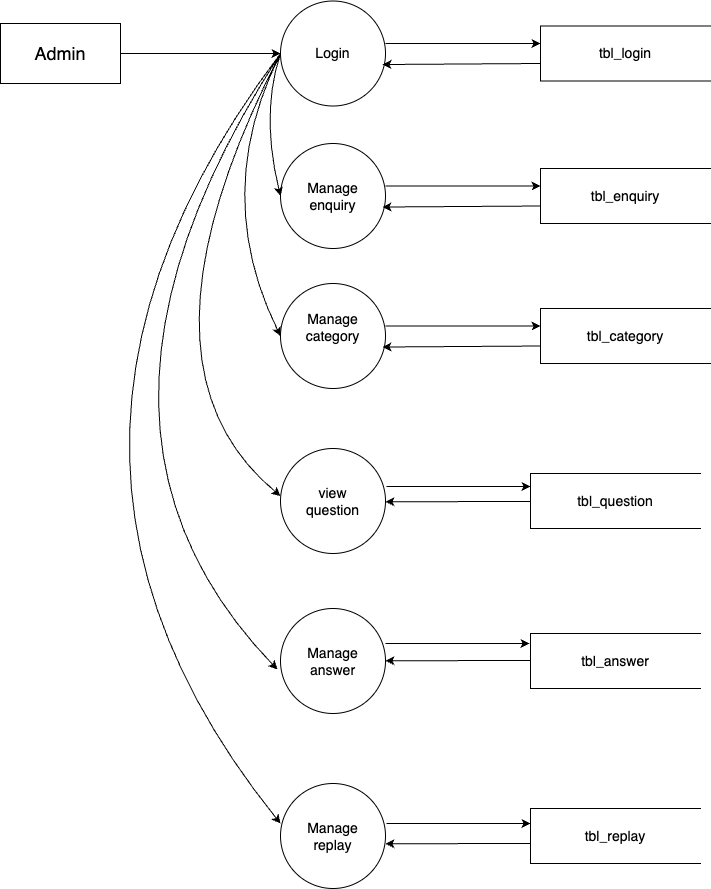

The diagram above was exported from draw.io. Its source (the exported page's mxGraphModel, read from the mxfile embedded in the PNG):
<mxGraphModel dx="900" dy="645" grid="1" gridSize="10" guides="1" tooltips="1" connect="1" arrows="1" fold="1" page="1" pageScale="1" pageWidth="827" pageHeight="1169" math="0" shadow="0">
  <root>
    <mxCell id="0" />
    <mxCell id="1" parent="0" />
    <mxCell id="jWROU9em2TFlTuoy_9B0-2" value="&lt;span style=&quot;font-size: 18px;&quot;&gt;Admin&lt;/span&gt;" style="rounded=0;whiteSpace=wrap;html=1;" parent="1" vertex="1">
      <mxGeometry x="60" y="80" width="120" height="60" as="geometry" />
    </mxCell>
    <mxCell id="jWROU9em2TFlTuoy_9B0-3" value="&lt;font style=&quot;font-size: 14px;&quot;&gt;Login&lt;/font&gt;" style="ellipse;whiteSpace=wrap;html=1;aspect=fixed;" parent="1" vertex="1">
      <mxGeometry x="340" y="57.5" width="105" height="105" as="geometry" />
    </mxCell>
    <mxCell id="jWROU9em2TFlTuoy_9B0-4" value="&lt;font style=&quot;font-size: 14px;&quot;&gt;tbl_login&lt;/font&gt;" style="html=1;dashed=0;whiteSpace=wrap;shape=partialRectangle;right=0;" parent="1" vertex="1">
      <mxGeometry x="600" y="82.5" width="170" height="55" as="geometry" />
    </mxCell>
    <mxCell id="jWROU9em2TFlTuoy_9B0-5" value="" style="endArrow=classic;html=1;rounded=0;exitX=1;exitY=0.5;exitDx=0;exitDy=0;entryX=0;entryY=0.5;entryDx=0;entryDy=0;" parent="1" edge="1">
      <mxGeometry width="50" height="50" relative="1" as="geometry">
        <mxPoint x="445" y="100" as="sourcePoint" />
        <mxPoint x="600" y="100" as="targetPoint" />
      </mxGeometry>
    </mxCell>
    <mxCell id="jWROU9em2TFlTuoy_9B0-6" value="" style="endArrow=classic;html=1;rounded=0;entryX=0.971;entryY=0.605;entryDx=0;entryDy=0;entryPerimeter=0;" parent="1" target="jWROU9em2TFlTuoy_9B0-3" edge="1">
      <mxGeometry width="50" height="50" relative="1" as="geometry">
        <mxPoint x="600" y="120" as="sourcePoint" />
        <mxPoint x="450" y="120" as="targetPoint" />
      </mxGeometry>
    </mxCell>
    <mxCell id="jWROU9em2TFlTuoy_9B0-19" value="&lt;span style=&quot;color: rgba(0, 0, 0, 0); font-family: monospace; font-size: 0px; text-align: start;&quot;&gt;%3CmxGraphModel%3E%3Croot%3E%3CmxCell%20id%3D%220%22%2F%3E%3CmxCell%20id%3D%221%22%20parent%3D%220%22%2F%3E%3CmxCell%20id%3D%222%22%20value%3D%22%22%20style%3D%22ellipse%3BwhiteSpace%3Dwrap%3Bhtml%3D1%3Baspect%3Dfixed%3B%22%20vertex%3D%221%22%20parent%3D%221%22%3E%3CmxGeometry%20x%3D%22340%22%20y%3D%2257.5%22%20width%3D%22105%22%20height%3D%22105%22%20as%3D%22geometry%22%2F%3E%3C%2FmxCell%3E%3CmxCell%20id%3D%223%22%20value%3D%22%22%20style%3D%22html%3D1%3Bdashed%3D0%3BwhiteSpace%3Dwrap%3Bshape%3DpartialRectangle%3Bright%3D0%3B%22%20vertex%3D%221%22%20parent%3D%221%22%3E%3CmxGeometry%20x%3D%22600%22%20y%3D%2282.5%22%20width%3D%22170%22%20height%3D%2255%22%20as%3D%22geometry%22%2F%3E%3C%2FmxCell%3E%3CmxCell%20id%3D%224%22%20value%3D%22%22%20style%3D%22endArrow%3Dclassic%3Bhtml%3D1%3Brounded%3D0%3BexitX%3D1%3BexitY%3D0.5%3BexitDx%3D0%3BexitDy%3D0%3BentryX%3D0%3BentryY%3D0.5%3BentryDx%3D0%3BentryDy%3D0%3B%22%20edge%3D%221%22%20parent%3D%221%22%3E%3CmxGeometry%20width%3D%2250%22%20height%3D%2250%22%20relative%3D%221%22%20as%3D%22geometry%22%3E%3CmxPoint%20x%3D%22445%22%20y%3D%22100%22%20as%3D%22sourcePoint%22%2F%3E%3CmxPoint%20x%3D%22600%22%20y%3D%22100%22%20as%3D%22targetPoint%22%2F%3E%3C%2FmxGeometry%3E%3C%2FmxCell%3E%3CmxCell%20id%3D%225%22%20value%3D%22%22%20style%3D%22endArrow%3Dclassic%3Bhtml%3D1%3Brounded%3D0%3BentryX%3D0.971%3BentryY%3D0.605%3BentryDx%3D0%3BentryDy%3D0%3BentryPerimeter%3D0%3B%22%20edge%3D%221%22%20target%3D%222%22%20parent%3D%221%22%3E%3CmxGeometry%20width%3D%2250%22%20height%3D%2250%22%20relative%3D%221%22%20as%3D%22geometry%22%3E%3CmxPoint%20x%3D%22600%22%20y%3D%22120%22%20as%3D%22sourcePoint%22%2F%3E%3CmxPoint%20x%3D%22450%22%20y%3D%22120%22%20as%3D%22targetPoint%22%2F%3E%3C%2FmxGeometry%3E%3C%2FmxCell%3E%3C%2Froot%3E%3C%2FmxGraphModel%3E&lt;/span&gt;" style="text;html=1;align=center;verticalAlign=middle;resizable=0;points=[];autosize=1;strokeColor=none;fillColor=none;" parent="1" vertex="1">
      <mxGeometry x="410" y="268" width="20" height="30" as="geometry" />
    </mxCell>
    <mxCell id="jWROU9em2TFlTuoy_9B0-20" value="&lt;div&gt;&lt;span style=&quot;font-size: 14px;&quot;&gt;Manage&lt;/span&gt;&lt;/div&gt;&lt;div&gt;&lt;font style=&quot;font-size: 14px;&quot;&gt;enquiry&lt;/font&gt;&lt;/div&gt;" style="ellipse;whiteSpace=wrap;html=1;aspect=fixed;" parent="1" vertex="1">
      <mxGeometry x="340" y="200" width="105" height="105" as="geometry" />
    </mxCell>
    <mxCell id="jWROU9em2TFlTuoy_9B0-21" value="&lt;font style=&quot;font-size: 14px;&quot;&gt;tbl_enquiry&lt;/font&gt;" style="html=1;dashed=0;whiteSpace=wrap;shape=partialRectangle;right=0;" parent="1" vertex="1">
      <mxGeometry x="600" y="225" width="170" height="55" as="geometry" />
    </mxCell>
    <mxCell id="jWROU9em2TFlTuoy_9B0-22" value="" style="endArrow=classic;html=1;rounded=0;exitX=1;exitY=0.5;exitDx=0;exitDy=0;entryX=0;entryY=0.5;entryDx=0;entryDy=0;" parent="1" edge="1">
      <mxGeometry width="50" height="50" relative="1" as="geometry">
        <mxPoint x="445" y="242.5" as="sourcePoint" />
        <mxPoint x="600" y="242.5" as="targetPoint" />
      </mxGeometry>
    </mxCell>
    <mxCell id="jWROU9em2TFlTuoy_9B0-23" value="" style="endArrow=classic;html=1;rounded=0;entryX=0.971;entryY=0.605;entryDx=0;entryDy=0;entryPerimeter=0;" parent="1" target="jWROU9em2TFlTuoy_9B0-20" edge="1">
      <mxGeometry width="50" height="50" relative="1" as="geometry">
        <mxPoint x="600" y="262.5" as="sourcePoint" />
        <mxPoint x="450" y="262.5" as="targetPoint" />
      </mxGeometry>
    </mxCell>
    <mxCell id="jWROU9em2TFlTuoy_9B0-24" value="&lt;span style=&quot;font-size: 14px;&quot;&gt;Manage&lt;/span&gt;&lt;br&gt;&lt;div&gt;&lt;span style=&quot;font-size: 14px;&quot;&gt;category&lt;br&gt;&lt;/span&gt;&lt;div style=&quot;font-size: 14px;&quot;&gt;&lt;br&gt;&lt;/div&gt;&lt;/div&gt;" style="ellipse;whiteSpace=wrap;html=1;aspect=fixed;" parent="1" vertex="1">
      <mxGeometry x="340" y="340" width="105" height="105" as="geometry" />
    </mxCell>
    <mxCell id="jWROU9em2TFlTuoy_9B0-25" value="&lt;font style=&quot;font-size: 14px;&quot;&gt;tbl_category&lt;/font&gt;" style="html=1;dashed=0;whiteSpace=wrap;shape=partialRectangle;right=0;" parent="1" vertex="1">
      <mxGeometry x="600" y="365" width="170" height="55" as="geometry" />
    </mxCell>
    <mxCell id="jWROU9em2TFlTuoy_9B0-26" value="" style="endArrow=classic;html=1;rounded=0;exitX=1;exitY=0.5;exitDx=0;exitDy=0;entryX=0;entryY=0.5;entryDx=0;entryDy=0;" parent="1" edge="1">
      <mxGeometry width="50" height="50" relative="1" as="geometry">
        <mxPoint x="445" y="382.5" as="sourcePoint" />
        <mxPoint x="600" y="382.5" as="targetPoint" />
      </mxGeometry>
    </mxCell>
    <mxCell id="jWROU9em2TFlTuoy_9B0-27" value="" style="endArrow=classic;html=1;rounded=0;entryX=0.971;entryY=0.605;entryDx=0;entryDy=0;entryPerimeter=0;" parent="1" target="jWROU9em2TFlTuoy_9B0-24" edge="1">
      <mxGeometry width="50" height="50" relative="1" as="geometry">
        <mxPoint x="600" y="402.5" as="sourcePoint" />
        <mxPoint x="450" y="402.5" as="targetPoint" />
      </mxGeometry>
    </mxCell>
    <mxCell id="jWROU9em2TFlTuoy_9B0-33" value="&lt;font style=&quot;font-size: 14px;&quot;&gt;tbl_question&lt;/font&gt;" style="html=1;dashed=0;whiteSpace=wrap;shape=partialRectangle;right=0;" parent="1" vertex="1">
      <mxGeometry x="590" y="530" width="170" height="55" as="geometry" />
    </mxCell>
    <mxCell id="jWROU9em2TFlTuoy_9B0-36" value="&lt;div style=&quot;font-size: 14px;&quot;&gt;&lt;font style=&quot;font-size: 14px;&quot;&gt;Manage&lt;/font&gt;&lt;/div&gt;&lt;div style=&quot;font-size: 14px;&quot;&gt;&lt;font style=&quot;font-size: 14px;&quot;&gt;an&lt;/font&gt;&lt;span style=&quot;background-color: initial;&quot;&gt;swer&lt;/span&gt;&lt;/div&gt;" style="ellipse;whiteSpace=wrap;html=1;aspect=fixed;" parent="1" vertex="1">
      <mxGeometry x="340" y="665" width="105" height="105" as="geometry" />
    </mxCell>
    <mxCell id="jWROU9em2TFlTuoy_9B0-37" value="&lt;font style=&quot;font-size: 14px;&quot;&gt;tbl_answer&lt;/font&gt;" style="html=1;dashed=0;whiteSpace=wrap;shape=partialRectangle;right=0;" parent="1" vertex="1">
      <mxGeometry x="590" y="690" width="170" height="55" as="geometry" />
    </mxCell>
    <mxCell id="jWROU9em2TFlTuoy_9B0-40" value="&lt;font style=&quot;font-size: 14px;&quot;&gt;Manage&lt;/font&gt;&lt;div style=&quot;font-size: 14px;&quot;&gt;&lt;font style=&quot;font-size: 14px;&quot;&gt;replay&lt;/font&gt;&lt;/div&gt;" style="ellipse;whiteSpace=wrap;html=1;aspect=fixed;" parent="1" vertex="1">
      <mxGeometry x="340" y="840" width="105" height="105" as="geometry" />
    </mxCell>
    <mxCell id="jWROU9em2TFlTuoy_9B0-41" value="&lt;font style=&quot;font-size: 14px;&quot;&gt;tbl_replay&lt;/font&gt;" style="html=1;dashed=0;whiteSpace=wrap;shape=partialRectangle;right=0;" parent="1" vertex="1">
      <mxGeometry x="590" y="865" width="170" height="55" as="geometry" />
    </mxCell>
    <mxCell id="jWROU9em2TFlTuoy_9B0-44" value="" style="curved=1;endArrow=classic;html=1;rounded=0;entryX=0;entryY=0.5;entryDx=0;entryDy=0;exitX=0;exitY=0.5;exitDx=0;exitDy=0;" parent="1" source="jWROU9em2TFlTuoy_9B0-3" target="jWROU9em2TFlTuoy_9B0-20" edge="1">
      <mxGeometry width="50" height="50" relative="1" as="geometry">
        <mxPoint x="260" y="323.75" as="sourcePoint" />
        <mxPoint x="260" y="181.25" as="targetPoint" />
        <Array as="points">
          <mxPoint x="320" y="170" />
        </Array>
      </mxGeometry>
    </mxCell>
    <mxCell id="jWROU9em2TFlTuoy_9B0-45" value="" style="curved=1;endArrow=classic;html=1;rounded=0;entryX=0;entryY=0.5;entryDx=0;entryDy=0;exitX=0;exitY=0.5;exitDx=0;exitDy=0;" parent="1" source="jWROU9em2TFlTuoy_9B0-3" target="jWROU9em2TFlTuoy_9B0-24" edge="1">
      <mxGeometry width="50" height="50" relative="1" as="geometry">
        <mxPoint x="300" y="137" as="sourcePoint" />
        <mxPoint x="300" y="280" as="targetPoint" />
        <Array as="points">
          <mxPoint x="270" y="250" />
        </Array>
      </mxGeometry>
    </mxCell>
    <mxCell id="jWROU9em2TFlTuoy_9B0-47" value="" style="curved=1;endArrow=classic;html=1;rounded=0;entryX=0;entryY=0.5;entryDx=0;entryDy=0;exitX=0;exitY=0.5;exitDx=0;exitDy=0;" parent="1" source="jWROU9em2TFlTuoy_9B0-3" edge="1">
      <mxGeometry width="50" height="50" relative="1" as="geometry">
        <mxPoint x="300" y="150" as="sourcePoint" />
        <mxPoint x="340" y="552.5" as="targetPoint" />
        <Array as="points">
          <mxPoint x="180" y="420" />
        </Array>
      </mxGeometry>
    </mxCell>
    <mxCell id="jWROU9em2TFlTuoy_9B0-48" value="" style="curved=1;endArrow=classic;html=1;rounded=0;entryX=-0.029;entryY=0.581;entryDx=0;entryDy=0;entryPerimeter=0;" parent="1" target="jWROU9em2TFlTuoy_9B0-36" edge="1">
      <mxGeometry width="50" height="50" relative="1" as="geometry">
        <mxPoint x="340" y="110" as="sourcePoint" />
        <mxPoint x="340" y="813" as="targetPoint" />
        <Array as="points">
          <mxPoint x="100" y="480" />
        </Array>
      </mxGeometry>
    </mxCell>
    <mxCell id="jWROU9em2TFlTuoy_9B0-51" value="" style="curved=1;endArrow=classic;html=1;rounded=0;entryX=0;entryY=0.381;entryDx=0;entryDy=0;entryPerimeter=0;" parent="1" target="jWROU9em2TFlTuoy_9B0-40" edge="1">
      <mxGeometry width="50" height="50" relative="1" as="geometry">
        <mxPoint x="340" y="110" as="sourcePoint" />
        <mxPoint x="280" y="840" as="targetPoint" />
        <Array as="points">
          <mxPoint x="40" y="507" />
        </Array>
      </mxGeometry>
    </mxCell>
    <mxCell id="jWROU9em2TFlTuoy_9B0-52" value="" style="endArrow=classic;html=1;rounded=0;entryX=0;entryY=0.5;entryDx=0;entryDy=0;exitX=1;exitY=0.5;exitDx=0;exitDy=0;" parent="1" source="jWROU9em2TFlTuoy_9B0-2" target="jWROU9em2TFlTuoy_9B0-3" edge="1">
      <mxGeometry width="50" height="50" relative="1" as="geometry">
        <mxPoint x="180" y="100" as="sourcePoint" />
        <mxPoint x="330" y="100" as="targetPoint" />
      </mxGeometry>
    </mxCell>
    <mxCell id="jWROU9em2TFlTuoy_9B0-56" value="&lt;span style=&quot;font-size: 14px;&quot;&gt;view&lt;/span&gt;&lt;br&gt;&lt;div&gt;&lt;span style=&quot;font-size: 14px;&quot;&gt;question&lt;/span&gt;&lt;/div&gt;" style="ellipse;whiteSpace=wrap;html=1;aspect=fixed;" parent="1" vertex="1">
      <mxGeometry x="340" y="505" width="105" height="105" as="geometry" />
    </mxCell>
    <mxCell id="jWROU9em2TFlTuoy_9B0-57" value="" style="endArrow=classic;html=1;rounded=0;exitX=1.01;exitY=0.362;exitDx=0;exitDy=0;exitPerimeter=0;" parent="1" source="jWROU9em2TFlTuoy_9B0-56" edge="1">
      <mxGeometry width="50" height="50" relative="1" as="geometry">
        <mxPoint x="450" y="540" as="sourcePoint" />
        <mxPoint x="590" y="543" as="targetPoint" />
      </mxGeometry>
    </mxCell>
    <mxCell id="jWROU9em2TFlTuoy_9B0-58" value="" style="endArrow=classic;html=1;rounded=0;entryX=0.971;entryY=0.605;entryDx=0;entryDy=0;entryPerimeter=0;" parent="1" edge="1">
      <mxGeometry width="50" height="50" relative="1" as="geometry">
        <mxPoint x="590" y="558" as="sourcePoint" />
        <mxPoint x="445" y="558.25" as="targetPoint" />
      </mxGeometry>
    </mxCell>
    <mxCell id="jWROU9em2TFlTuoy_9B0-59" value="" style="endArrow=classic;html=1;rounded=0;exitX=1.01;exitY=0.362;exitDx=0;exitDy=0;exitPerimeter=0;" parent="1" edge="1">
      <mxGeometry width="50" height="50" relative="1" as="geometry">
        <mxPoint x="445" y="700" as="sourcePoint" />
        <mxPoint x="589" y="700" as="targetPoint" />
      </mxGeometry>
    </mxCell>
    <mxCell id="jWROU9em2TFlTuoy_9B0-62" value="" style="endArrow=classic;html=1;rounded=0;entryX=0.971;entryY=0.605;entryDx=0;entryDy=0;entryPerimeter=0;" parent="1" edge="1">
      <mxGeometry width="50" height="50" relative="1" as="geometry">
        <mxPoint x="590" y="717" as="sourcePoint" />
        <mxPoint x="445" y="717.25" as="targetPoint" />
      </mxGeometry>
    </mxCell>
    <mxCell id="jWROU9em2TFlTuoy_9B0-63" value="" style="endArrow=classic;html=1;rounded=0;entryX=0.971;entryY=0.605;entryDx=0;entryDy=0;entryPerimeter=0;" parent="1" edge="1">
      <mxGeometry width="50" height="50" relative="1" as="geometry">
        <mxPoint x="590" y="900" as="sourcePoint" />
        <mxPoint x="445" y="900.25" as="targetPoint" />
      </mxGeometry>
    </mxCell>
    <mxCell id="jWROU9em2TFlTuoy_9B0-64" value="" style="endArrow=classic;html=1;rounded=0;exitX=1.01;exitY=0.362;exitDx=0;exitDy=0;exitPerimeter=0;" parent="1" edge="1">
      <mxGeometry width="50" height="50" relative="1" as="geometry">
        <mxPoint x="446" y="880" as="sourcePoint" />
        <mxPoint x="590" y="880" as="targetPoint" />
      </mxGeometry>
    </mxCell>
  </root>
</mxGraphModel>